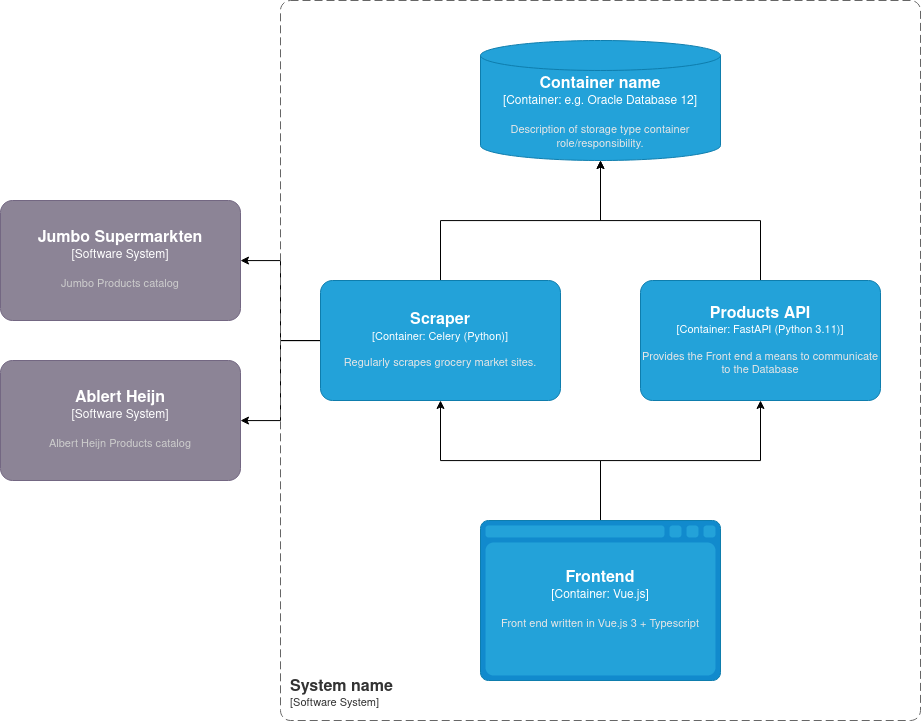

The diagram above was exported from draw.io. Its source (the exported page's mxGraphModel, read from the mxfile embedded in the PNG):
<mxGraphModel dx="1878" dy="969" grid="1" gridSize="10" guides="1" tooltips="1" connect="1" arrows="1" fold="1" page="1" pageScale="1" pageWidth="1169" pageHeight="1654" math="0" shadow="0">
  <root>
    <mxCell id="0" />
    <mxCell id="1" parent="0" />
    <object placeholders="1" c4Type="Container name" c4Container="Container" c4Technology="e.g. Oracle Database 12" c4Description="Description of storage type container role/responsibility." label="&lt;font style=&quot;font-size: 16px&quot;&gt;&lt;b&gt;%c4Type%&lt;/b&gt;&lt;/font&gt;&lt;div&gt;[%c4Container%:&amp;nbsp;%c4Technology%]&lt;/div&gt;&lt;br&gt;&lt;div&gt;&lt;font style=&quot;font-size: 11px&quot;&gt;&lt;font color=&quot;#E6E6E6&quot;&gt;%c4Description%&lt;/font&gt;&lt;/div&gt;" id="cKdxmhR5m8aEAeeFhoao-1">
      <mxCell style="shape=cylinder3;size=15;whiteSpace=wrap;html=1;boundedLbl=1;rounded=0;labelBackgroundColor=none;fillColor=#23A2D9;fontSize=12;fontColor=#ffffff;align=center;strokeColor=#0E7DAD;metaEdit=1;points=[[0.5,0,0],[1,0.25,0],[1,0.5,0],[1,0.75,0],[0.5,1,0],[0,0.75,0],[0,0.5,0],[0,0.25,0]];resizable=0;" vertex="1" parent="1">
        <mxGeometry x="480" y="80" width="240" height="120" as="geometry" />
      </mxCell>
    </object>
    <mxCell id="cKdxmhR5m8aEAeeFhoao-9" style="edgeStyle=orthogonalEdgeStyle;rounded=0;orthogonalLoop=1;jettySize=auto;html=1;" edge="1" parent="1" source="cKdxmhR5m8aEAeeFhoao-3" target="cKdxmhR5m8aEAeeFhoao-1">
      <mxGeometry relative="1" as="geometry" />
    </mxCell>
    <mxCell id="d6pCl6ME2Sjay9MTlZRg-3" style="edgeStyle=orthogonalEdgeStyle;rounded=0;orthogonalLoop=1;jettySize=auto;html=1;" edge="1" parent="1" source="cKdxmhR5m8aEAeeFhoao-3" target="d6pCl6ME2Sjay9MTlZRg-2">
      <mxGeometry relative="1" as="geometry" />
    </mxCell>
    <mxCell id="d6pCl6ME2Sjay9MTlZRg-4" style="edgeStyle=orthogonalEdgeStyle;rounded=0;orthogonalLoop=1;jettySize=auto;html=1;" edge="1" parent="1" source="cKdxmhR5m8aEAeeFhoao-3" target="d6pCl6ME2Sjay9MTlZRg-1">
      <mxGeometry relative="1" as="geometry" />
    </mxCell>
    <object placeholders="1" c4Name="Scraper" c4Type="Container" c4Technology="Celery (Python)" c4Description="Regularly scrapes grocery market sites." label="&lt;font style=&quot;font-size: 16px&quot;&gt;&lt;b&gt;%c4Name%&lt;/b&gt;&lt;/font&gt;&lt;div&gt;[%c4Type%: %c4Technology%]&lt;/div&gt;&lt;br&gt;&lt;div&gt;&lt;font style=&quot;font-size: 11px&quot;&gt;&lt;font color=&quot;#E6E6E6&quot;&gt;%c4Description%&lt;/font&gt;&lt;/div&gt;" id="cKdxmhR5m8aEAeeFhoao-3">
      <mxCell style="rounded=1;whiteSpace=wrap;html=1;fontSize=11;labelBackgroundColor=none;fillColor=#23A2D9;fontColor=#ffffff;align=center;arcSize=10;strokeColor=#0E7DAD;metaEdit=1;resizable=0;points=[[0.25,0,0],[0.5,0,0],[0.75,0,0],[1,0.25,0],[1,0.5,0],[1,0.75,0],[0.75,1,0],[0.5,1,0],[0.25,1,0],[0,0.75,0],[0,0.5,0],[0,0.25,0]];" vertex="1" parent="1">
        <mxGeometry x="320" y="320" width="240" height="120" as="geometry" />
      </mxCell>
    </object>
    <mxCell id="cKdxmhR5m8aEAeeFhoao-10" style="edgeStyle=orthogonalEdgeStyle;rounded=0;orthogonalLoop=1;jettySize=auto;html=1;" edge="1" parent="1" source="cKdxmhR5m8aEAeeFhoao-4" target="cKdxmhR5m8aEAeeFhoao-1">
      <mxGeometry relative="1" as="geometry" />
    </mxCell>
    <object placeholders="1" c4Name="Products API" c4Type="Container" c4Technology="FastAPI (Python 3.11)" c4Description="Provides the Front end a means to communicate to the Database" label="&lt;font style=&quot;font-size: 16px&quot;&gt;&lt;b&gt;%c4Name%&lt;/b&gt;&lt;/font&gt;&lt;div&gt;[%c4Type%: %c4Technology%]&lt;/div&gt;&lt;br&gt;&lt;div&gt;&lt;font style=&quot;font-size: 11px&quot;&gt;&lt;font color=&quot;#E6E6E6&quot;&gt;%c4Description%&lt;/font&gt;&lt;/div&gt;" id="cKdxmhR5m8aEAeeFhoao-4">
      <mxCell style="rounded=1;whiteSpace=wrap;html=1;fontSize=11;labelBackgroundColor=none;fillColor=#23A2D9;fontColor=#ffffff;align=center;arcSize=10;strokeColor=#0E7DAD;metaEdit=1;resizable=0;points=[[0.25,0,0],[0.5,0,0],[0.75,0,0],[1,0.25,0],[1,0.5,0],[1,0.75,0],[0.75,1,0],[0.5,1,0],[0.25,1,0],[0,0.75,0],[0,0.5,0],[0,0.25,0]];" vertex="1" parent="1">
        <mxGeometry x="640" y="320" width="240" height="120" as="geometry" />
      </mxCell>
    </object>
    <mxCell id="cKdxmhR5m8aEAeeFhoao-7" style="edgeStyle=orthogonalEdgeStyle;rounded=0;orthogonalLoop=1;jettySize=auto;html=1;" edge="1" parent="1" source="cKdxmhR5m8aEAeeFhoao-5" target="cKdxmhR5m8aEAeeFhoao-4">
      <mxGeometry relative="1" as="geometry" />
    </mxCell>
    <mxCell id="cKdxmhR5m8aEAeeFhoao-8" style="edgeStyle=orthogonalEdgeStyle;rounded=0;orthogonalLoop=1;jettySize=auto;html=1;" edge="1" parent="1" source="cKdxmhR5m8aEAeeFhoao-5" target="cKdxmhR5m8aEAeeFhoao-3">
      <mxGeometry relative="1" as="geometry" />
    </mxCell>
    <object placeholders="1" c4Type="Frontend" c4Container="Container" c4Technology="Vue.js" c4Description="Front end written in Vue.js 3 + Typescript" label="&lt;font style=&quot;font-size: 16px&quot;&gt;&lt;b&gt;%c4Type%&lt;/b&gt;&lt;/font&gt;&lt;div&gt;[%c4Container%:&amp;nbsp;%c4Technology%]&lt;/div&gt;&lt;br&gt;&lt;div&gt;&lt;font style=&quot;font-size: 11px&quot;&gt;&lt;font color=&quot;#E6E6E6&quot;&gt;%c4Description%&lt;/font&gt;&lt;/div&gt;" id="cKdxmhR5m8aEAeeFhoao-5">
      <mxCell style="shape=mxgraph.c4.webBrowserContainer2;whiteSpace=wrap;html=1;boundedLbl=1;rounded=0;labelBackgroundColor=none;strokeColor=#118ACD;fillColor=#23A2D9;strokeColor=#118ACD;strokeColor2=#0E7DAD;fontSize=12;fontColor=#ffffff;align=center;metaEdit=1;points=[[0.5,0,0],[1,0.25,0],[1,0.5,0],[1,0.75,0],[0.5,1,0],[0,0.75,0],[0,0.5,0],[0,0.25,0]];resizable=0;" vertex="1" parent="1">
        <mxGeometry x="480" y="560" width="240" height="160" as="geometry" />
      </mxCell>
    </object>
    <object placeholders="1" c4Name="System name" c4Type="SystemScopeBoundary" c4Application="Software System" label="&lt;font style=&quot;font-size: 16px&quot;&gt;&lt;b&gt;&lt;div style=&quot;text-align: left&quot;&gt;%c4Name%&lt;/div&gt;&lt;/b&gt;&lt;/font&gt;&lt;div style=&quot;text-align: left&quot;&gt;[%c4Application%]&lt;/div&gt;" id="cKdxmhR5m8aEAeeFhoao-6">
      <mxCell style="rounded=1;fontSize=11;whiteSpace=wrap;html=1;dashed=1;arcSize=20;fillColor=none;strokeColor=#666666;fontColor=#333333;labelBackgroundColor=none;align=left;verticalAlign=bottom;labelBorderColor=none;spacingTop=0;spacing=10;dashPattern=8 4;metaEdit=1;rotatable=0;perimeter=rectanglePerimeter;noLabel=0;labelPadding=0;allowArrows=0;connectable=0;expand=0;recursiveResize=0;editable=1;pointerEvents=0;absoluteArcSize=1;points=[[0.25,0,0],[0.5,0,0],[0.75,0,0],[1,0.25,0],[1,0.5,0],[1,0.75,0],[0.75,1,0],[0.5,1,0],[0.25,1,0],[0,0.75,0],[0,0.5,0],[0,0.25,0]];" vertex="1" parent="1">
        <mxGeometry x="280" y="40" width="640" height="720" as="geometry" />
      </mxCell>
    </object>
    <object placeholders="1" c4Name="Ablert Heijn" c4Type="Software System" c4Description="Albert Heijn Products catalog" label="&lt;font style=&quot;font-size: 16px&quot;&gt;&lt;b&gt;%c4Name%&lt;/b&gt;&lt;/font&gt;&lt;div&gt;[%c4Type%]&lt;/div&gt;&lt;br&gt;&lt;div&gt;&lt;font style=&quot;font-size: 11px&quot;&gt;&lt;font color=&quot;#cccccc&quot;&gt;%c4Description%&lt;/font&gt;&lt;/div&gt;" id="d6pCl6ME2Sjay9MTlZRg-1">
      <mxCell style="rounded=1;whiteSpace=wrap;html=1;labelBackgroundColor=none;fillColor=#8C8496;fontColor=#ffffff;align=center;arcSize=10;strokeColor=#736782;metaEdit=1;resizable=0;points=[[0.25,0,0],[0.5,0,0],[0.75,0,0],[1,0.25,0],[1,0.5,0],[1,0.75,0],[0.75,1,0],[0.5,1,0],[0.25,1,0],[0,0.75,0],[0,0.5,0],[0,0.25,0]];" vertex="1" parent="1">
        <mxGeometry y="400" width="240" height="120" as="geometry" />
      </mxCell>
    </object>
    <object placeholders="1" c4Name="Jumbo Supermarkten" c4Type="Software System" c4Description="Jumbo Products catalog" label="&lt;font style=&quot;font-size: 16px&quot;&gt;&lt;b&gt;%c4Name%&lt;/b&gt;&lt;/font&gt;&lt;div&gt;[%c4Type%]&lt;/div&gt;&lt;br&gt;&lt;div&gt;&lt;font style=&quot;font-size: 11px&quot;&gt;&lt;font color=&quot;#cccccc&quot;&gt;%c4Description%&lt;/font&gt;&lt;/div&gt;" id="d6pCl6ME2Sjay9MTlZRg-2">
      <mxCell style="rounded=1;whiteSpace=wrap;html=1;labelBackgroundColor=none;fillColor=#8C8496;fontColor=#ffffff;align=center;arcSize=10;strokeColor=#736782;metaEdit=1;resizable=0;points=[[0.25,0,0],[0.5,0,0],[0.75,0,0],[1,0.25,0],[1,0.5,0],[1,0.75,0],[0.75,1,0],[0.5,1,0],[0.25,1,0],[0,0.75,0],[0,0.5,0],[0,0.25,0]];" vertex="1" parent="1">
        <mxGeometry y="240" width="240" height="120" as="geometry" />
      </mxCell>
    </object>
  </root>
</mxGraphModel>